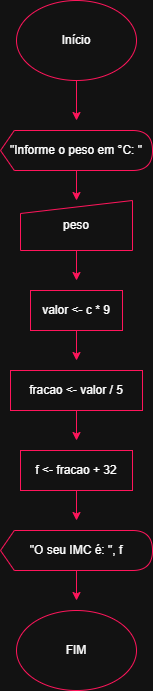

The diagram above was exported from draw.io. Its source (the exported page's mxGraphModel, read from the mxfile embedded in the PNG):
<mxGraphModel dx="774" dy="417" grid="1" gridSize="10" guides="1" tooltips="1" connect="1" arrows="1" fold="1" page="1" pageScale="1" pageWidth="827" pageHeight="1169" math="0" shadow="0">
  <root>
    <mxCell id="0" />
    <mxCell id="1" parent="0" />
    <mxCell id="F5NjqJt74krR5LqaU3gd-2" edge="1" parent="1" source="F5NjqJt74krR5LqaU3gd-1" style="edgeStyle=orthogonalEdgeStyle;rounded=0;orthogonalLoop=1;jettySize=auto;html=1;strokeColor=light-dark(#000000,#FF155B);">
      <mxGeometry relative="1" as="geometry">
        <mxPoint x="414" y="160" as="targetPoint" />
      </mxGeometry>
    </mxCell>
    <mxCell id="F5NjqJt74krR5LqaU3gd-1" parent="1" style="ellipse;whiteSpace=wrap;html=1;strokeColor=light-dark(#000000,#FF155B);" value="Início" vertex="1">
      <mxGeometry height="80" width="120" x="354" y="40" as="geometry" />
    </mxCell>
    <mxCell id="vbDFiz0Sgump6cQ_YXAY-2" edge="1" parent="1" source="vbDFiz0Sgump6cQ_YXAY-1" style="edgeStyle=orthogonalEdgeStyle;rounded=0;orthogonalLoop=1;jettySize=auto;html=1;strokeColor=light-dark(#000000,#FF155B);">
      <mxGeometry relative="1" as="geometry">
        <mxPoint x="414" y="240" as="targetPoint" />
      </mxGeometry>
    </mxCell>
    <mxCell id="vbDFiz0Sgump6cQ_YXAY-1" parent="1" style="shape=display;whiteSpace=wrap;html=1;size=0.09090909090909091;strokeColor=light-dark(#000000,#FF155B);" value="&quot;Informe o peso em °C: &quot;" vertex="1">
      <mxGeometry height="40" width="152" x="338" y="170" as="geometry" />
    </mxCell>
    <mxCell id="WXRzxROTtKzCBQ0zlSuC-2" edge="1" parent="1" source="WXRzxROTtKzCBQ0zlSuC-1" style="edgeStyle=orthogonalEdgeStyle;rounded=0;orthogonalLoop=1;jettySize=auto;html=1;strokeColor=light-dark(#000000,#FF155B);">
      <mxGeometry relative="1" as="geometry">
        <mxPoint x="414" y="320" as="targetPoint" />
      </mxGeometry>
    </mxCell>
    <mxCell id="WXRzxROTtKzCBQ0zlSuC-1" parent="1" style="shape=manualInput;whiteSpace=wrap;html=1;size=13;strokeColor=light-dark(#000000,#FF155B);" value="peso" vertex="1">
      <mxGeometry height="50" width="112" x="358" y="240" as="geometry" />
    </mxCell>
    <mxCell id="zZtfmZKq02OH13qk1MQW-2" edge="1" parent="1" source="zZtfmZKq02OH13qk1MQW-1" style="edgeStyle=orthogonalEdgeStyle;rounded=0;orthogonalLoop=1;jettySize=auto;html=1;strokeColor=light-dark(#000000,#FF155B);">
      <mxGeometry relative="1" as="geometry">
        <mxPoint x="414" y="400" as="targetPoint" />
      </mxGeometry>
    </mxCell>
    <mxCell id="zZtfmZKq02OH13qk1MQW-1" parent="1" style="rounded=0;whiteSpace=wrap;html=1;strokeColor=light-dark(#000000,#FF155B);" value="valor &amp;lt;- c * 9" vertex="1">
      <mxGeometry height="40" width="92" x="368" y="330" as="geometry" />
    </mxCell>
    <mxCell id="zZtfmZKq02OH13qk1MQW-5" edge="1" parent="1" source="zZtfmZKq02OH13qk1MQW-4" style="edgeStyle=orthogonalEdgeStyle;rounded=0;orthogonalLoop=1;jettySize=auto;html=1;strokeColor=light-dark(#000000,#FF155B);">
      <mxGeometry relative="1" as="geometry">
        <mxPoint x="414" y="480" as="targetPoint" />
      </mxGeometry>
    </mxCell>
    <mxCell id="zZtfmZKq02OH13qk1MQW-4" parent="1" style="rounded=0;whiteSpace=wrap;html=1;strokeColor=light-dark(#000000,#FF155B);" value="fracao &amp;lt;- valor / 5" vertex="1">
      <mxGeometry height="40" width="132" x="348" y="410" as="geometry" />
    </mxCell>
    <mxCell id="zZtfmZKq02OH13qk1MQW-7" edge="1" parent="1" source="zZtfmZKq02OH13qk1MQW-6" style="edgeStyle=orthogonalEdgeStyle;rounded=0;orthogonalLoop=1;jettySize=auto;html=1;strokeColor=light-dark(#000000,#FF155B);">
      <mxGeometry relative="1" as="geometry">
        <mxPoint x="414" y="560" as="targetPoint" />
      </mxGeometry>
    </mxCell>
    <mxCell id="zZtfmZKq02OH13qk1MQW-6" parent="1" style="rounded=0;whiteSpace=wrap;html=1;strokeColor=light-dark(#000000,#FF155B);" value="f &amp;lt;- fracao + 32" vertex="1">
      <mxGeometry height="40" width="112" x="358" y="490" as="geometry" />
    </mxCell>
    <mxCell id="KziKhJiLqz2ZpWY-_auK-1" edge="1" parent="1" source="zZtfmZKq02OH13qk1MQW-8" style="edgeStyle=orthogonalEdgeStyle;rounded=0;orthogonalLoop=1;jettySize=auto;html=1;strokeColor=light-dark(#000000,#FF155B);">
      <mxGeometry relative="1" as="geometry">
        <mxPoint x="414" y="640" as="targetPoint" />
      </mxGeometry>
    </mxCell>
    <mxCell id="zZtfmZKq02OH13qk1MQW-8" parent="1" style="shape=display;whiteSpace=wrap;html=1;size=0.09090909090909091;strokeColor=light-dark(#000000,#FF155B);" value="&quot;O seu IMC é: &quot;, f" vertex="1">
      <mxGeometry height="40" width="152" x="338" y="570" as="geometry" />
    </mxCell>
    <mxCell id="xgNlWGbm0enB1NNKK2k--1" parent="1" style="ellipse;whiteSpace=wrap;html=1;fillColor=default;strokeColor=light-dark(#000000, #ff155b);strokeWidth=1;perimeterSpacing=1;gradientColor=none;" value="FIM" vertex="1">
      <mxGeometry height="80" width="120" x="354" y="650" as="geometry" />
    </mxCell>
  </root>
</mxGraphModel>